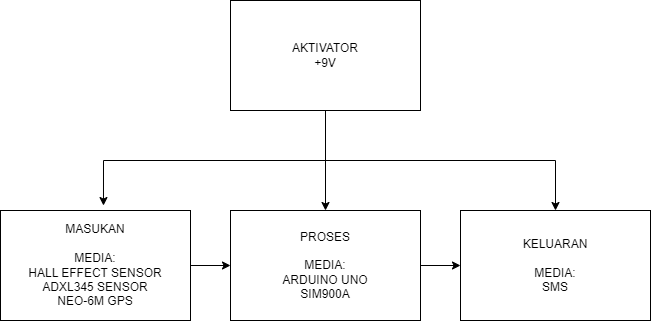

The diagram above was exported from draw.io. Its source (the exported page's mxGraphModel, read from the mxfile embedded in the PNG):
<mxGraphModel dx="1036" dy="614" grid="1" gridSize="10" guides="1" tooltips="1" connect="1" arrows="1" fold="1" page="1" pageScale="1" pageWidth="850" pageHeight="1100" math="0" shadow="0">
  <root>
    <mxCell id="0" />
    <mxCell id="1" parent="0" />
    <mxCell id="2" style="edgeStyle=orthogonalEdgeStyle;rounded=0;orthogonalLoop=1;jettySize=auto;html=1;entryX=0;entryY=0.5;entryDx=0;entryDy=0;" edge="1" source="3" target="5" parent="1">
      <mxGeometry relative="1" as="geometry" />
    </mxCell>
    <mxCell id="3" value="MASUKAN&lt;br&gt;&lt;br&gt;MEDIA:&lt;br&gt;HALL EFFECT SENSOR&lt;br&gt;ADXL345 SENSOR&lt;br&gt;NEO-6M GPS" style="rounded=0;whiteSpace=wrap;html=1;" vertex="1" parent="1">
      <mxGeometry x="30" y="370" width="190" height="110" as="geometry" />
    </mxCell>
    <mxCell id="4" value="" style="edgeStyle=orthogonalEdgeStyle;rounded=0;orthogonalLoop=1;jettySize=auto;html=1;" edge="1" source="5" target="6" parent="1">
      <mxGeometry relative="1" as="geometry" />
    </mxCell>
    <mxCell id="5" value="PROSES&lt;br&gt;&lt;br&gt;MEDIA:&lt;br&gt;ARDUINO UNO&lt;br&gt;SIM900A" style="rounded=0;whiteSpace=wrap;html=1;" vertex="1" parent="1">
      <mxGeometry x="260" y="370" width="190" height="110" as="geometry" />
    </mxCell>
    <mxCell id="6" value="KELUARAN&lt;br&gt;&lt;br&gt;MEDIA:&lt;br&gt;SMS" style="rounded=0;whiteSpace=wrap;html=1;" vertex="1" parent="1">
      <mxGeometry x="490" y="370" width="190" height="110" as="geometry" />
    </mxCell>
    <mxCell id="7" style="edgeStyle=orthogonalEdgeStyle;rounded=0;orthogonalLoop=1;jettySize=auto;html=1;entryX=0.542;entryY=-0.045;entryDx=0;entryDy=0;entryPerimeter=0;" edge="1" source="10" target="3" parent="1">
      <mxGeometry relative="1" as="geometry">
        <Array as="points">
          <mxPoint x="355" y="320" />
          <mxPoint x="133" y="320" />
        </Array>
      </mxGeometry>
    </mxCell>
    <mxCell id="8" style="edgeStyle=orthogonalEdgeStyle;rounded=0;orthogonalLoop=1;jettySize=auto;html=1;entryX=0.5;entryY=0;entryDx=0;entryDy=0;" edge="1" source="10" target="5" parent="1">
      <mxGeometry relative="1" as="geometry" />
    </mxCell>
    <mxCell id="9" style="edgeStyle=orthogonalEdgeStyle;rounded=0;orthogonalLoop=1;jettySize=auto;html=1;" edge="1" source="10" target="6" parent="1">
      <mxGeometry relative="1" as="geometry">
        <Array as="points">
          <mxPoint x="355" y="320" />
          <mxPoint x="585" y="320" />
        </Array>
      </mxGeometry>
    </mxCell>
    <mxCell id="10" value="AKTIVATOR&lt;br&gt;+9V" style="rounded=0;whiteSpace=wrap;html=1;" vertex="1" parent="1">
      <mxGeometry x="260" y="160" width="190" height="110" as="geometry" />
    </mxCell>
  </root>
</mxGraphModel>